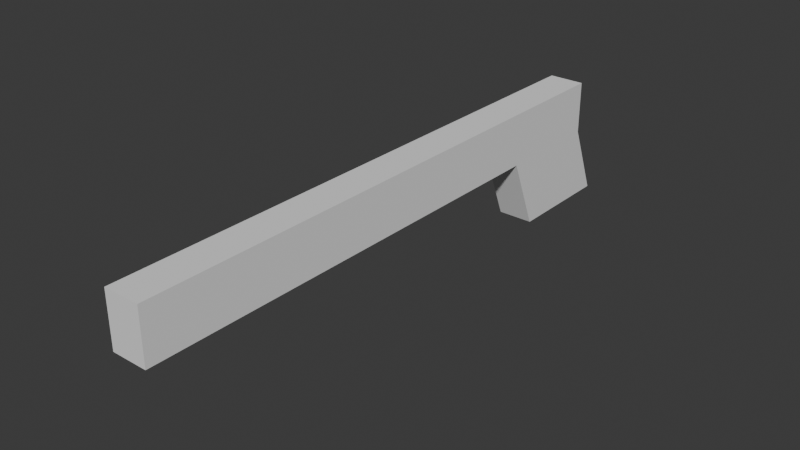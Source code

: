 # Source: comrade_rifle.blend  (saved by Blender 4.3.32; exported with 4.5.12 LTS)
import bpy
from mathutils import Matrix  # noqa: F401  (used for matrix-valued properties, if any)

bpy.ops.wm.read_factory_settings(use_empty=True)
scene = bpy.context.scene
scene.name = 'Scene'

# ---- collections
col_collection = bpy.data.collections.new('Collection'); scene.collection.children.link(col_collection)

# ---- world
world_world = bpy.data.worlds.new('World'); scene.world = world_world
world_world.use_nodes = True; world_world.node_tree.nodes.clear()
_N = world_world.node_tree.nodes; _L = world_world.node_tree.links
n0 = _N.new('ShaderNodeOutputWorld'); n0.name = 'World Output'; n0.location = (300, 300)
n1 = _N.new('ShaderNodeBackground'); n1.name = 'Background'; n1.location = (10, 300)
n1.inputs[0].default_value = (0.05088, 0.05088, 0.05088, 1.0)
_L.new(n1.outputs[0], n0.inputs[0])
n0.is_active_output = True
world_world.color = (0.05088, 0.05088, 0.05088)
world_world.sun_shadow_jitter_overblur = 0.0

# ---- meshes
me_cube_001 = bpy.data.meshes.new('Cube.001')
me_cube_001.from_pydata([(-0.01691, -0.5008, 0.06898), (-0.01691, 0.05918, -0.05), (-0.01691, 0.03132, 0.06898), (0.01691, -0.5008, 0.06898), (0.01691, 0.05918, -0.05), (0.01691, 0.03132, 0.06898), (-0.01691, -0.04653, -0.05), (-0.01691, -0.07438, 0.06898), (0.01691, -0.04653, -0.05), (0.01691, -0.07438, 0.06898), (-0.01691, -0.5008, 0.01856), (-0.01691, 0.03132, 0.01856), (0.01691, 0.03132, 0.01856), (0.01691, -0.5008, 0.01856), (0.01691, -0.07438, 0.01856), (-0.01691, -0.07438, 0.01856)], [], [(15, 7, 2, 11), (11, 2, 5, 12), (14, 9, 3, 13), (13, 3, 0, 10), (9, 7, 0, 3), (5, 2, 7, 9), (1, 4, 8, 6), (12, 5, 9, 14), (10, 0, 7, 15), (4, 12, 14, 8), (15, 14, 13, 10), (6, 8, 14, 15), (1, 11, 12, 4), (6, 15, 11, 1)])
_uv = me_cube_001.uv_layers.new(name='UVMap')
_uv.uv.foreach_set('vector', [0.5464, 0.1619, 0.625, 0.1619, 0.625, 0.25, 0.5464, 0.25, 0.5464, 0.25, 0.625, 0.25, 0.625, 0.5, 0.5464, 0.5, 0.5464, 0.5881, 0.625, 0.5881, 0.625, 0.75, 0.5464, 0.75, 0.5464, 0.75, 0.625, 0.75, 0.625, 1.0, 0.5464, 1.0, 0.625, 0.5881, 0.875, 0.5881, 0.875, 0.75, 0.625, 0.75, 0.625, 0.5, 0.875, 0.5, 0.875, 0.5881, 0.625, 0.5881, 0.125, 0.5, 0.375, 0.5, 0.375, 0.5881, 0.125, 0.5881, 0.5464, 0.5, 0.625, 0.5, 0.625, 0.5881, 0.5464, 0.5881, 0.5464, 0.0, 0.625, 0.0, 0.625, 0.1619, 0.5464, 0.1619, 0.375, 0.5, 0.5464, 0.5, 0.5464, 0.5881, 0.375, 0.5881, 0.5464, 0.1619, 0.5464, 0.5881, 0.5464, 0.75, 0.5464, 0.0, 0.375, 0.1619, 0.375, 0.5881, 0.5464, 0.5881, 0.5464, 0.1619, 0.375, 0.25, 0.5464, 0.25, 0.5464, 0.5, 0.375, 0.5, 0.375, 0.1619, 0.5464, 0.1619, 0.5464, 0.25, 0.375, 0.25])
me_cube_001.update()

# ---- objects
ob_weapon_mesh = bpy.data.objects.new('weapon_mesh', me_cube_001)

# ---- transforms, parenting, visibility, modifiers, constraints
ob_weapon_mesh.location = (0.0, 0.0, 0.0)

# ---- collection membership
col_collection.objects.link(ob_weapon_mesh)

# ---- scene / render settings (as saved in the file)
scene.frame_start = 1; scene.frame_end = 250; scene.frame_set(1)
scene.render.engine = 'BLENDER_EEVEE_NEXT'
bpy.context.view_layer.update()

# ---- added for rendering (the .blend has no active camera and no usable light): camera, sun
cam_auto = bpy.data.cameras.new('AutoCamera')
cam_auto.lens = 50.0
cam_auto.sensor_width = 36.0
cam_auto.clip_end = 1000.0
ob_auto_camera = bpy.data.objects.new('AutoCamera', cam_auto)
scene.collection.objects.link(ob_auto_camera)
ob_auto_camera.location = (0.530572, -0.857488, 0.433948)
ob_auto_camera.rotation_euler = (1.09748, -7.21219e-08, 0.694738)
scene.camera = ob_auto_camera
light_auto_sun = bpy.data.lights.new('AutoSun', 'SUN')
light_auto_sun.energy = 3.0
light_auto_sun.angle = 0.0523599
ob_auto_sun = bpy.data.objects.new('AutoSun', light_auto_sun)
scene.collection.objects.link(ob_auto_sun)
ob_auto_sun.rotation_euler = (0.872665, 0.174533, 0.523599)
bpy.context.view_layer.update()
